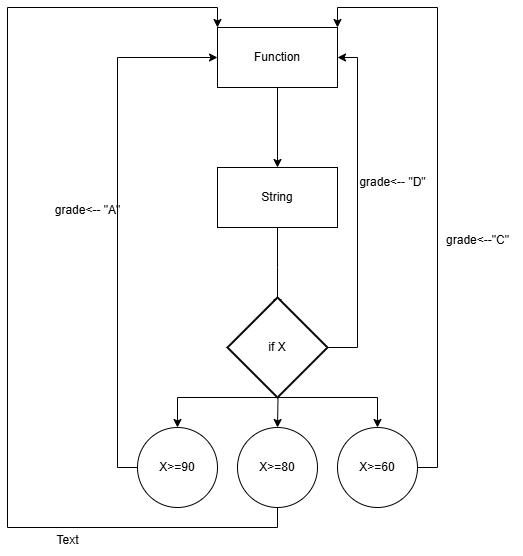

The diagram above was exported from draw.io. Its source (the exported page's mxGraphModel, read from the mxfile embedded in the PNG):
<mxGraphModel dx="706" dy="642" grid="1" gridSize="10" guides="1" tooltips="1" connect="1" arrows="1" fold="1" page="1" pageScale="1" pageWidth="827" pageHeight="1169" math="0" shadow="0">
  <root>
    <mxCell id="0" />
    <mxCell id="1" parent="0" />
    <mxCell id="d2_DujFr4W0E7uwsI2Br-3" value="" style="edgeStyle=orthogonalEdgeStyle;rounded=0;orthogonalLoop=1;jettySize=auto;html=1;" edge="1" parent="1" source="d2_DujFr4W0E7uwsI2Br-1" target="d2_DujFr4W0E7uwsI2Br-2">
      <mxGeometry relative="1" as="geometry" />
    </mxCell>
    <mxCell id="d2_DujFr4W0E7uwsI2Br-1" value="Function" style="rounded=0;whiteSpace=wrap;html=1;" vertex="1" parent="1">
      <mxGeometry x="260" y="70" width="120" height="60" as="geometry" />
    </mxCell>
    <mxCell id="d2_DujFr4W0E7uwsI2Br-5" value="" style="edgeStyle=orthogonalEdgeStyle;rounded=0;orthogonalLoop=1;jettySize=auto;html=1;" edge="1" parent="1" source="d2_DujFr4W0E7uwsI2Br-2">
      <mxGeometry relative="1" as="geometry">
        <mxPoint x="320" y="350" as="targetPoint" />
      </mxGeometry>
    </mxCell>
    <mxCell id="d2_DujFr4W0E7uwsI2Br-2" value="String" style="rounded=0;whiteSpace=wrap;html=1;" vertex="1" parent="1">
      <mxGeometry x="260" y="210" width="120" height="60" as="geometry" />
    </mxCell>
    <mxCell id="d2_DujFr4W0E7uwsI2Br-7" value="" style="edgeStyle=orthogonalEdgeStyle;rounded=0;orthogonalLoop=1;jettySize=auto;html=1;" edge="1" parent="1" target="d2_DujFr4W0E7uwsI2Br-6">
      <mxGeometry relative="1" as="geometry">
        <mxPoint x="320" y="410" as="sourcePoint" />
        <Array as="points">
          <mxPoint x="320" y="440" />
          <mxPoint x="220" y="440" />
        </Array>
      </mxGeometry>
    </mxCell>
    <mxCell id="d2_DujFr4W0E7uwsI2Br-10" style="edgeStyle=orthogonalEdgeStyle;rounded=0;orthogonalLoop=1;jettySize=auto;html=1;" edge="1" parent="1" target="d2_DujFr4W0E7uwsI2Br-8">
      <mxGeometry relative="1" as="geometry">
        <mxPoint x="320" y="410" as="sourcePoint" />
      </mxGeometry>
    </mxCell>
    <mxCell id="d2_DujFr4W0E7uwsI2Br-13" style="edgeStyle=orthogonalEdgeStyle;rounded=0;orthogonalLoop=1;jettySize=auto;html=1;entryX=0.5;entryY=0;entryDx=0;entryDy=0;exitX=0.5;exitY=1;exitDx=0;exitDy=0;exitPerimeter=0;" edge="1" parent="1" source="d2_DujFr4W0E7uwsI2Br-17" target="d2_DujFr4W0E7uwsI2Br-12">
      <mxGeometry relative="1" as="geometry">
        <mxPoint x="320" y="410" as="sourcePoint" />
        <Array as="points">
          <mxPoint x="420" y="440" />
        </Array>
      </mxGeometry>
    </mxCell>
    <mxCell id="d2_DujFr4W0E7uwsI2Br-14" style="edgeStyle=orthogonalEdgeStyle;rounded=0;orthogonalLoop=1;jettySize=auto;html=1;entryX=1;entryY=0.5;entryDx=0;entryDy=0;exitX=1;exitY=0.5;exitDx=0;exitDy=0;exitPerimeter=0;" edge="1" parent="1" source="d2_DujFr4W0E7uwsI2Br-17" target="d2_DujFr4W0E7uwsI2Br-1">
      <mxGeometry relative="1" as="geometry">
        <mxPoint x="500" y="100" as="targetPoint" />
        <mxPoint x="380" y="380" as="sourcePoint" />
        <Array as="points">
          <mxPoint x="400" y="390" />
          <mxPoint x="400" y="100" />
        </Array>
      </mxGeometry>
    </mxCell>
    <mxCell id="d2_DujFr4W0E7uwsI2Br-18" style="edgeStyle=orthogonalEdgeStyle;rounded=0;orthogonalLoop=1;jettySize=auto;html=1;exitX=0;exitY=0.5;exitDx=0;exitDy=0;entryX=0;entryY=0.5;entryDx=0;entryDy=0;" edge="1" parent="1" source="d2_DujFr4W0E7uwsI2Br-6" target="d2_DujFr4W0E7uwsI2Br-1">
      <mxGeometry relative="1" as="geometry" />
    </mxCell>
    <mxCell id="d2_DujFr4W0E7uwsI2Br-6" value="X&amp;gt;=90" style="ellipse;whiteSpace=wrap;html=1;rounded=0;" vertex="1" parent="1">
      <mxGeometry x="180" y="470" width="80" height="80" as="geometry" />
    </mxCell>
    <mxCell id="d2_DujFr4W0E7uwsI2Br-22" style="edgeStyle=orthogonalEdgeStyle;rounded=0;orthogonalLoop=1;jettySize=auto;html=1;exitX=0.5;exitY=1;exitDx=0;exitDy=0;entryX=0;entryY=0;entryDx=0;entryDy=0;" edge="1" parent="1" source="d2_DujFr4W0E7uwsI2Br-8" target="d2_DujFr4W0E7uwsI2Br-1">
      <mxGeometry relative="1" as="geometry">
        <mxPoint x="80" y="20" as="targetPoint" />
        <Array as="points">
          <mxPoint x="320" y="570" />
          <mxPoint x="50" y="570" />
          <mxPoint x="50" y="50" />
          <mxPoint x="260" y="50" />
        </Array>
      </mxGeometry>
    </mxCell>
    <mxCell id="d2_DujFr4W0E7uwsI2Br-8" value="X&amp;gt;=80" style="ellipse;whiteSpace=wrap;html=1;aspect=fixed;" vertex="1" parent="1">
      <mxGeometry x="280" y="470" width="80" height="80" as="geometry" />
    </mxCell>
    <mxCell id="d2_DujFr4W0E7uwsI2Br-20" style="edgeStyle=orthogonalEdgeStyle;rounded=0;orthogonalLoop=1;jettySize=auto;html=1;entryX=1;entryY=0;entryDx=0;entryDy=0;exitX=1;exitY=0.5;exitDx=0;exitDy=0;" edge="1" parent="1" source="d2_DujFr4W0E7uwsI2Br-12" target="d2_DujFr4W0E7uwsI2Br-1">
      <mxGeometry relative="1" as="geometry">
        <mxPoint x="470" y="470" as="sourcePoint" />
        <mxPoint x="430" y="70" as="targetPoint" />
      </mxGeometry>
    </mxCell>
    <mxCell id="d2_DujFr4W0E7uwsI2Br-12" value="X&amp;gt;=60" style="ellipse;whiteSpace=wrap;html=1;aspect=fixed;" vertex="1" parent="1">
      <mxGeometry x="380" y="470" width="80" height="80" as="geometry" />
    </mxCell>
    <mxCell id="d2_DujFr4W0E7uwsI2Br-15" value="grade&amp;lt;-- &quot;D&quot;" style="text;html=1;align=center;verticalAlign=middle;resizable=0;points=[];autosize=1;strokeColor=none;fillColor=none;" vertex="1" parent="1">
      <mxGeometry x="390" y="210" width="90" height="30" as="geometry" />
    </mxCell>
    <mxCell id="d2_DujFr4W0E7uwsI2Br-17" value="if X" style="strokeWidth=2;html=1;shape=mxgraph.flowchart.decision;whiteSpace=wrap;" vertex="1" parent="1">
      <mxGeometry x="270" y="340" width="100" height="100" as="geometry" />
    </mxCell>
    <mxCell id="d2_DujFr4W0E7uwsI2Br-19" value="grade&amp;lt;-- &quot;A&quot;" style="text;html=1;align=center;verticalAlign=middle;resizable=0;points=[];autosize=1;strokeColor=none;fillColor=none;" vertex="1" parent="1">
      <mxGeometry x="85" y="238" width="90" height="30" as="geometry" />
    </mxCell>
    <mxCell id="d2_DujFr4W0E7uwsI2Br-21" value="grade&amp;lt;--&quot;C&quot;" style="text;html=1;align=center;verticalAlign=middle;resizable=0;points=[];autosize=1;strokeColor=none;fillColor=none;" vertex="1" parent="1">
      <mxGeometry x="475" y="268" width="90" height="30" as="geometry" />
    </mxCell>
    <mxCell id="d2_DujFr4W0E7uwsI2Br-23" value="Text" style="text;html=1;align=center;verticalAlign=middle;resizable=0;points=[];autosize=1;strokeColor=none;fillColor=none;" vertex="1" parent="1">
      <mxGeometry x="85" y="568" width="50" height="30" as="geometry" />
    </mxCell>
  </root>
</mxGraphModel>